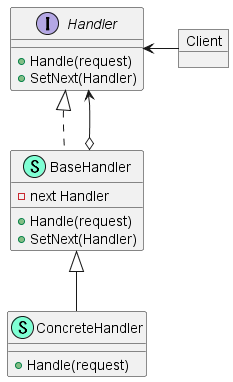

The diagram above was rendered by PlantUML. Its source (embedded in the PNG):
@startuml
interface Handler  {
    + Handle(request)
    + SetNext(Handler)

}
class BaseHandler << (S,Aquamarine) >>  {
    - next Handler

    + Handle(request)
    + SetNext(Handler)

}
class ConcreteHandler << (S,Aquamarine) >> {
    + Handle(request)

}

object Client

"Handler" <- "Client"
"Handler" <|.. "BaseHandler"
"Handler" <--o "BaseHandler"
"BaseHandler" <|-- "ConcreteHandler"

@enduml